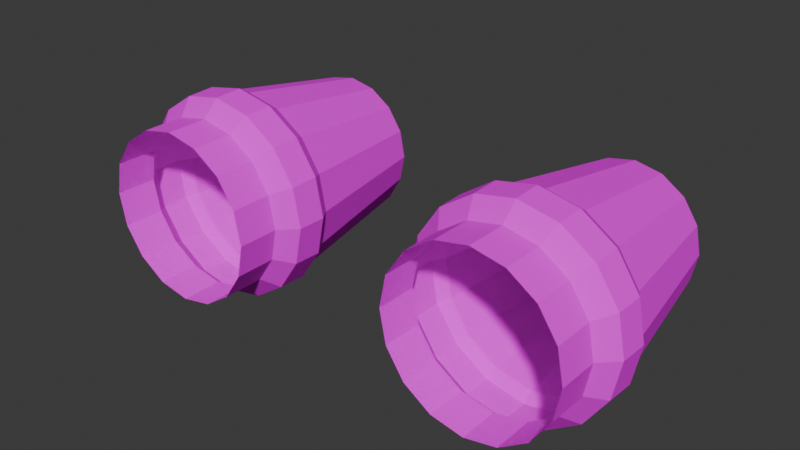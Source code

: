 # Source: 04.blend  (saved by Blender 4.2.66; exported with 4.5.12 LTS)
import bpy
from mathutils import Matrix  # noqa: F401  (used for matrix-valued properties, if any)

bpy.ops.wm.read_factory_settings(use_empty=True)
scene = bpy.context.scene
scene.name = 'Scene'

# ---- collections
col_collection = bpy.data.collections.new('Collection'); scene.collection.children.link(col_collection)

# ---- images (referenced by path relative to the original .blend; pixels are not part of the script)
import os
ASSET_DIR = os.environ.get("B2B_ASSET_DIR", "")  # directory of the original .blend (textures are referenced by path, not embedded)
HERE = os.path.dirname(os.path.abspath(__file__))  # packed textures are extracted next to this script under _unpacked/

def load_image(name, relpath, width, height, colorspace="sRGB"):
    """Load a texture the original file referenced (path relative to the .blend, or extracted next to this script)."""
    p = next((c for c in (os.path.join(HERE, relpath), os.path.join(ASSET_DIR, relpath)) if relpath and os.path.exists(c)), "")
    if p:
        img = bpy.data.images.load(p, check_existing=True)
        img.name = name
    else:  # same state as the original file: an image datablock whose file is absent (Cycles renders it pink)
        img = bpy.data.images.new(name, width, height)
        img.source = "FILE"
        img.filepath = "//" + (relpath or name)
    img.colorspace_settings.name = colorspace
    return img
img_ship_03_cockpit_mask_png = load_image('ship_03_cockpit_mask.png', 'ship_03_cockpit_mask.png', 1024, 1024, 'sRGB')
img_untitled_001 = load_image('Untitled.001', 'ship_03.png', 1024, 1024, 'sRGB')
img_thrusters = load_image('thrusters', 'thrusters.png', 1024, 1024, 'sRGB')

# ---- materials (node trees are filled in below, after node groups)
mat_material_001 = bpy.data.materials.new('Material.001')
mat_thrusters = bpy.data.materials.new('Thrusters')

# ---- material node trees
mat_material_001.use_nodes = True; mat_material_001.node_tree.nodes.clear()
_N = mat_material_001.node_tree.nodes; _L = mat_material_001.node_tree.links
n0 = _N.new('ShaderNodeOutputMaterial'); n0.name = 'Material Output'; n0.location = (696, 346)
n1 = _N.new('ShaderNodeTexImage'); n1.name = 'Image Texture'; n1.location = (-599, 561)
n1.image = img_ship_03_cockpit_mask_png
n1.interpolation = 'Closest'
n2 = _N.new('ShaderNodeBsdfDiffuse'); n2.name = 'Diffuse BSDF'; n2.location = (-199, 272)
n3 = _N.new('ShaderNodeTexImage'); n3.name = 'Image Texture.001'; n3.location = (-703, 143)
n3.image = img_untitled_001
n3.interpolation = 'Closest'
n4 = _N.new('ShaderNodeMixShader'); n4.name = 'Mix Shader'; n4.location = (385, 332)
n5 = _N.new('ShaderNodeHueSaturation'); n5.name = 'Hue/Saturation/Value'; n5.location = (-112, 114)
n6 = _N.new('ShaderNodeMath'); n6.name = 'Math'; n6.location = (-887, 284)
n6.operation = 'DIVIDE'
n6.inputs[1].default_value = 100.0
n7 = _N.new('ShaderNodeValue'); n7.name = 'Value'; n7.location = (-1080, 204)
n7.outputs[0].default_value = -201.0
n8 = _N.new('ShaderNodeBsdfGlass'); n8.name = 'Glass BSDF'; n8.location = (132, 151)
_L.new(n3.outputs[0], n2.inputs[0])
_L.new(n4.outputs[0], n0.inputs[0])
_L.new(n2.outputs[0], n4.inputs[1])
_L.new(n6.outputs[0], n5.inputs[0])
_L.new(n7.outputs[0], n6.inputs[0])
_L.new(n3.outputs[0], n5.inputs[4])
_L.new(n1.outputs[0], n4.inputs[0])
_L.new(n5.outputs[0], n8.inputs[0])
_L.new(n8.outputs[0], n4.inputs[2])
n0.is_active_output = True
mat_thrusters.use_nodes = True; mat_thrusters.node_tree.nodes.clear()
_N = mat_thrusters.node_tree.nodes; _L = mat_thrusters.node_tree.links
n0 = _N.new('ShaderNodeOutputMaterial'); n0.name = 'Material Output'; n0.location = (300, 300)
n1 = _N.new('ShaderNodeTexImage'); n1.name = 'Image Texture'; n1.location = (-280, 280)
n1.image = img_thrusters
n1.interpolation = 'Closest'
n2 = _N.new('ShaderNodeBsdfDiffuse'); n2.name = 'Diffuse BSDF'; n2.location = (52, 301)
_L.new(n1.outputs[0], n2.inputs[0])
_L.new(n2.outputs[0], n0.inputs[0])
n0.is_active_output = True

# ---- world
world_world = bpy.data.worlds.new('World'); scene.world = world_world
world_world.use_nodes = True; world_world.node_tree.nodes.clear()
_N = world_world.node_tree.nodes; _L = world_world.node_tree.links
n0 = _N.new('ShaderNodeOutputWorld'); n0.name = 'World Output'; n0.location = (300, 300)
n1 = _N.new('ShaderNodeBackground'); n1.name = 'Background'; n1.location = (10, 300)
n1.inputs[0].default_value = (0.05088, 0.05088, 0.05088, 1.0)
_L.new(n1.outputs[0], n0.inputs[0])
n0.is_active_output = True
world_world.color = (0.05088, 0.05088, 0.05088)
world_world.sun_shadow_jitter_overblur = 0.0

# ---- meshes
me_plane = bpy.data.meshes.new('Plane')
me_plane.from_pydata([(-0.0003264, -27.5, -0.08551), (8.977, -21.63, -0.08551), (17.19, -12.59, -0.08551), (22.45, -6.775, -0.08551), (31.39, 5.921, -0.08551), (-0.0003264, -21.67, 5.99), (0.0, -1.994, 7.243), (0.0, 5.903, 6.569), (8.765, -17.94, 2.285), (16.49, -2.952, 0.9206), (16.49, 5.921, 0.9206), (-0.0003264, -17.04, 7.973), (14.54, -11.15, 1.397), (7.642, 5.928, 5.843), (8.187, -13.76, 4.289), (6.462, -2.952, 6.049), (11.18, -8.916, 4.041), (11.43, 5.921, 5.03), (11.43, -2.952, 5.03), (31.39, 11.11, -0.08551), (3.499, -20.44, 4.576), (3.165, -15.93, 6.56), (-0.0003264, -23.73, 3.136), (1.952, -9.417, 7.346), (2.672, -22.06, 3.684), (16.49, 11.11, 0.9206), (11.43, 11.11, 5.03), (26.22, 11.11, -0.08551), (25.56, 5.921, -0.08551), (22.43, 0.8825, -0.08551), (7.808, 1.493, 6.16), (16.49, 1.688, 0.9206), (0.0, 2.256, 6.839), (11.43, 1.574, 5.03), (-0.0003264, -27.5, -0.8118), (8.977, -21.63, -0.8118), (17.19, -12.59, -0.8118), (22.45, -6.775, -0.8118), (31.39, 5.921, -0.8118), (31.39, 11.11, -0.8118), (0.001758, -20.26, -4.847), (5.488, -16.88, -4.847), (13.4, -8.098, -4.847), (18.33, -2.64, -4.847), (23.01, 5.713, -4.847), (22.84, 11.11, -4.847), (0.001758, 11.11, -4.847), (16.49, 11.11, -4.847), (11.43, 11.11, -4.847), (5.095, 11.11, -4.847), (0.0, -4.181, 7.645), (-0.0003262, -5.513, 7.857), (-0.0003264, -24.73, 1.207), (-0.0003264, -25.31, 0.6241), (4.524, -15.34, 5.331), (5.335, -14.94, 5.03), (4.852, -19.86, 3.35), (5.656, -19.48, 2.946), (3.437, -22.36, 1.913), (4.068, -22.37, 1.339), (2.772, -8.048, 6.222), (3.427, -7.257, 5.921), (-0.0003264, -8.087, 8.199), (0.0, 18.23, 5.06), (1.181, 17.98, 4.975), (-0.0003791, 18.23, -3.621), (1.18, 17.99, -3.621), (0.0, 11.15, 6.089), (0.005214, 11.15, 5.281), (5.274, 11.1, 5.441)], [], [(56, 20, 24, 58), (11, 5, 20, 21), (12, 9, 18, 16), (7, 32, 30, 13), (4, 28, 29, 3), (3, 9, 12, 2), (2, 12, 8, 1), (1, 8, 57, 59), (15, 18, 33, 30), (18, 15, 14, 16), (18, 9, 31, 33), (12, 16, 14, 8), (23, 21, 54, 60), (59, 53, 0, 1), (24, 22, 52, 58), (51, 62, 23, 60), (15, 61, 55, 14), (62, 11, 21, 23), (20, 5, 22, 24), (20, 56, 54, 21), (57, 8, 14, 55), (10, 25, 26, 17), (67, 63, 65, 46, 68), (4, 19, 27, 28), (27, 25, 10, 28), (28, 10, 31, 29), (31, 9, 3, 29), (33, 17, 13, 30), (32, 6, 15, 30), (31, 10, 17, 33), (3, 37, 38, 4), (1, 35, 36, 2), (2, 36, 37, 3), (0, 34, 35, 1), (4, 38, 39, 19), (38, 44, 45, 39), (36, 42, 43, 37), (34, 40, 41, 35), (37, 43, 44, 38), (35, 41, 42, 36), (40, 46, 49, 48, 47, 45, 44, 43, 42, 41), (27, 19, 39, 45), (25, 27, 45, 47), (26, 25, 47, 48), (49, 66, 64, 69), (17, 26, 69, 13), (52, 53, 59, 58), (58, 59, 57, 56), (56, 57, 55, 54), (54, 55, 61, 60), (60, 61, 50, 51), (61, 15, 6, 50), (63, 64, 66, 65), (69, 26, 48, 49), (13, 69, 67, 7), (46, 65, 66, 49), (69, 64, 63, 67)])
me_plane.polygons.foreach_set('use_smooth', [True] * 57)
_k = {(0, 1): 1.0, (1, 2): 1.0, (2, 3): 1.0, (3, 4): 1.0, (5, 11): 0.99, (5, 22): 0.99, (25, 26): 1.0, (25, 27): 1.0, (34, 35): 1.0, (35, 36): 1.0, (36, 37): 1.0, (37, 38): 1.0, (38, 39): 1.0, (39, 45): 1.0, (11, 62): 0.99, (4, 19): 1.0, (19, 27): 1.0, (19, 39): 1.0, (51, 62): 0.99, (63, 64): 1.0, (64, 66): 1.0, (63, 65): 1.0, (63, 67): 1.0, (64, 69): 1.0, (26, 69): 1.0}
me_plane.attributes.new('crease_edge', 'FLOAT', 'EDGE').data.foreach_set('value', [_k.get((min(e.vertices), max(e.vertices)), 0.0) for e in me_plane.edges])
_uv = me_plane.uv_layers.new(name='UVMap')
_uv.uv.foreach_set('vector', [0.2239, 0.2159, 0.1682, 0.2158, 0.1532, 0.1599, 0.1975, 0.1249, 0.04983, 0.3433, 0.05537, 0.193, 0.1682, 0.2158, 0.1569, 0.3581, 0.5995, 0.4301, 0.5677, 0.5868, 0.6882, 0.5854, 0.681, 0.4728, 0.9099, 0.7454, 0.9089, 0.6759, 0.7608, 0.6654, 0.7645, 0.7489, 0.3115, 0.7433, 0.4046, 0.7485, 0.4599, 0.6597, 0.4533, 0.5212, 0.4533, 0.5212, 0.5677, 0.5868, 0.5995, 0.4301, 0.5408, 0.4035, 0.5408, 0.4035, 0.5995, 0.4301, 0.7029, 0.2951, 0.6767, 0.219, 0.6767, 0.219, 0.7029, 0.2951, 0.7597, 0.2597, 0.7679, 0.1896, 0.7826, 0.5809, 0.6882, 0.5854, 0.69, 0.6689, 0.7608, 0.6654, 0.6882, 0.5854, 0.7826, 0.5809, 0.7317, 0.3779, 0.681, 0.4728, 0.6882, 0.5854, 0.5677, 0.5868, 0.5693, 0.6728, 0.69, 0.6689, 0.5995, 0.4301, 0.681, 0.4728, 0.7317, 0.3779, 0.7029, 0.2951, 0.1512, 0.5525, 0.1569, 0.3581, 0.2142, 0.3631, 0.1974, 0.5865, 0.7679, 0.1896, 0.8253, 0.111, 0.812, 0.06874, 0.6767, 0.219, 0.1532, 0.1599, 0.08794, 0.09438, 0.1118, 0.03603, 0.1975, 0.1249, 0.1176, 0.6783, 0.09781, 0.6039, 0.1512, 0.5525, 0.1974, 0.5865, 0.7826, 0.5809, 0.8338, 0.4953, 0.7859, 0.3517, 0.7317, 0.3779, 0.09781, 0.6039, 0.04983, 0.3433, 0.1569, 0.3581, 0.1512, 0.5525, 0.1682, 0.2158, 0.05537, 0.193, 0.08794, 0.09438, 0.1532, 0.1599, 0.1682, 0.2158, 0.2239, 0.2159, 0.2142, 0.3631, 0.1569, 0.3581, 0.7597, 0.2597, 0.7029, 0.2951, 0.7317, 0.3779, 0.7859, 0.3517, 0.5699, 0.751, 0.5692, 0.8484, 0.6926, 0.848, 0.6915, 0.7501, 0.9946, 0.9916, 0.9037, 0.9787, 0.9033, 0.8673, 0.9946, 0.8513, 0.9946, 0.9813, 0.3115, 0.7433, 0.2906, 0.827, 0.3853, 0.842, 0.4046, 0.7485, 0.3853, 0.842, 0.5692, 0.8484, 0.5699, 0.751, 0.4046, 0.7485, 0.4046, 0.7485, 0.5699, 0.751, 0.5693, 0.6728, 0.4599, 0.6597, 0.5693, 0.6728, 0.5677, 0.5868, 0.4533, 0.5212, 0.4599, 0.6597, 0.69, 0.6689, 0.6915, 0.7501, 0.7645, 0.7489, 0.7608, 0.6654, 0.9089, 0.6759, 0.9077, 0.5948, 0.7826, 0.5809, 0.7608, 0.6654, 0.5693, 0.6728, 0.5699, 0.751, 0.6915, 0.7501, 0.69, 0.6689, 0.4533, 0.5212, 0.4421, 0.5134, 0.3, 0.7385, 0.3115, 0.7433, 0.6767, 0.219, 0.6661, 0.2103, 0.5298, 0.3953, 0.5408, 0.4035, 0.5408, 0.4035, 0.5298, 0.3953, 0.4421, 0.5134, 0.4533, 0.5212, 0.812, 0.06874, 0.8015, 0.05929, 0.6661, 0.2103, 0.6767, 0.219, 0.3115, 0.7433, 0.3, 0.7385, 0.2787, 0.824, 0.2906, 0.827, 0.2611, 0.7371, 0.4442, 0.7385, 0.4464, 0.845, 0.2584, 0.8408, 0.5333, 0.3622, 0.6289, 0.4662, 0.5346, 0.5755, 0.4311, 0.4807, 0.8687, 0.05969, 0.8873, 0.2227, 0.7813, 0.2926, 0.695, 0.1818, 0.4311, 0.4807, 0.5346, 0.5755, 0.4442, 0.7385, 0.2611, 0.7371, 0.695, 0.1818, 0.7813, 0.2926, 0.6289, 0.4662, 0.5333, 0.3622, 0.8873, 0.2227, 0.8994, 0.8401, 0.7989, 0.8418, 0.6738, 0.8439, 0.5733, 0.8451, 0.4464, 0.845, 0.4442, 0.7385, 0.5346, 0.5755, 0.6289, 0.4662, 0.7813, 0.2926, 0.3815, 0.4085, 0.382, 0.4748, 0.3727, 0.4749, 0.32, 0.3657, 0.3933, 0.2835, 0.3815, 0.4085, 0.32, 0.3657, 0.3193, 0.2842, 0.4454, 0.2181, 0.3933, 0.2835, 0.3193, 0.2842, 0.3187, 0.2192, 0.318, 0.1379, 0.3336, 0.03638, 0.4439, 0.03641, 0.45, 0.1391, 0.6915, 0.7501, 0.6926, 0.848, 0.8098, 0.8469, 0.7645, 0.7489, 0.1118, 0.03603, 0.118, 0.01289, 0.2215, 0.1184, 0.1975, 0.1249, 0.1975, 0.1249, 0.2215, 0.1184, 0.2519, 0.2218, 0.2239, 0.2159, 0.2239, 0.2159, 0.2519, 0.2218, 0.2415, 0.3701, 0.2142, 0.3631, 0.2142, 0.3631, 0.2415, 0.3701, 0.2228, 0.6056, 0.1974, 0.5865, 0.1974, 0.5865, 0.2228, 0.6056, 0.1283, 0.7169, 0.1176, 0.6783, 0.8338, 0.4953, 0.7826, 0.5809, 0.9077, 0.5948, 0.9077, 0.5527, 0.445, 0.02092, 0.4439, 0.03641, 0.3336, 0.03638, 0.3336, 0.02092, 0.45, 0.1391, 0.4454, 0.2181, 0.3187, 0.2192, 0.318, 0.1379, 0.7645, 0.7489, 0.8098, 0.8469, 0.9109, 0.8456, 0.9099, 0.7454, 0.9095, 0.8401, 0.912, 0.9826, 0.8886, 0.9783, 0.809, 0.8418, 0.8098, 0.8469, 0.8888, 0.9773, 0.9114, 0.9817, 0.9109, 0.8456])
_ca = me_plane.color_attributes.new('Attribute', 'BYTE_COLOR', 'CORNER')
_ca.data.foreach_set('color', [1.0, 1.0, 1.0, 1.0, 1.0, 1.0, 1.0, 1.0, 1.0, 1.0, 1.0, 1.0, 1.0, 1.0, 1.0, 1.0, 1.0, 1.0, 1.0, 1.0, 1.0, 1.0, 1.0, 1.0, 1.0, 1.0, 1.0, 1.0, 1.0, 1.0, 1.0, 1.0, 1.0, 1.0, 1.0, 1.0, 1.0, 1.0, 1.0, 1.0, 1.0, 1.0, 1.0, 1.0, 1.0, 1.0, 1.0, 1.0, 1.0, 1.0, 1.0, 1.0, 1.0, 1.0, 1.0, 1.0, 1.0, 1.0, 1.0, 1.0, 1.0, 1.0, 1.0, 1.0, 1.0, 1.0, 1.0, 1.0, 1.0, 1.0, 1.0, 1.0, 1.0, 1.0, 1.0, 1.0, 1.0, 1.0, 1.0, 1.0, 1.0, 1.0, 1.0, 1.0, 1.0, 1.0, 1.0, 1.0, 1.0, 1.0, 1.0, 1.0, 1.0, 1.0, 1.0, 1.0, 1.0, 1.0, 1.0, 1.0, 1.0, 1.0, 1.0, 1.0, 1.0, 1.0, 1.0, 1.0, 1.0, 1.0, 1.0, 1.0, 1.0, 1.0, 1.0, 1.0, 1.0, 1.0, 1.0, 1.0, 1.0, 1.0, 1.0, 1.0, 1.0, 1.0, 1.0, 1.0, 1.0, 1.0, 1.0, 1.0, 1.0, 1.0, 1.0, 1.0, 1.0, 1.0, 1.0, 1.0, 1.0, 1.0, 1.0, 1.0, 1.0, 1.0, 1.0, 1.0, 1.0, 1.0, 1.0, 1.0, 1.0, 1.0, 1.0, 1.0, 1.0, 1.0, 1.0, 1.0, 1.0, 1.0, 1.0, 1.0, 1.0, 1.0, 1.0, 1.0, 1.0, 1.0, 1.0, 1.0, 1.0, 1.0, 1.0, 1.0, 1.0, 1.0, 1.0, 1.0, 1.0, 1.0, 1.0, 1.0, 1.0, 1.0, 1.0, 1.0, 1.0, 1.0, 1.0, 1.0, 1.0, 1.0, 1.0, 1.0, 1.0, 1.0, 1.0, 1.0, 1.0, 1.0, 1.0, 1.0, 1.0, 1.0, 1.0, 1.0, 1.0, 1.0, 1.0, 1.0, 1.0, 1.0, 1.0, 1.0, 1.0, 1.0, 1.0, 1.0, 1.0, 1.0, 1.0, 1.0, 1.0, 1.0, 1.0, 1.0, 1.0, 1.0, 1.0, 1.0, 1.0, 1.0, 1.0, 1.0, 1.0, 1.0, 1.0, 1.0, 1.0, 1.0, 1.0, 1.0, 1.0, 1.0, 1.0, 1.0, 1.0, 1.0, 1.0, 1.0, 1.0, 1.0, 1.0, 1.0, 1.0, 1.0, 1.0, 1.0, 1.0, 1.0, 1.0, 1.0, 1.0, 1.0, 1.0, 1.0, 1.0, 1.0, 1.0, 1.0, 1.0, 1.0, 1.0, 1.0, 1.0, 1.0, 1.0, 1.0, 1.0, 1.0, 1.0, 1.0, 1.0, 1.0, 1.0, 1.0, 1.0, 1.0, 1.0, 1.0, 1.0, 1.0, 1.0, 1.0, 1.0, 1.0, 1.0, 1.0, 1.0, 1.0, 1.0, 1.0, 1.0, 1.0, 1.0, 1.0, 1.0, 1.0, 1.0, 1.0, 1.0, 1.0, 1.0, 1.0, 1.0, 1.0, 1.0, 1.0, 1.0, 1.0, 1.0, 1.0, 1.0, 1.0, 1.0, 1.0, 1.0, 1.0, 1.0, 1.0, 1.0, 1.0, 1.0, 1.0, 1.0, 1.0, 1.0, 1.0, 1.0, 1.0, 1.0, 1.0, 1.0, 1.0, 1.0, 1.0, 1.0, 1.0, 1.0, 1.0, 1.0, 1.0, 1.0, 1.0, 1.0, 1.0, 1.0, 1.0, 1.0, 1.0, 1.0, 1.0, 1.0, 1.0, 1.0, 1.0, 1.0, 1.0, 1.0, 1.0, 1.0, 1.0, 1.0, 1.0, 1.0, 1.0, 1.0, 1.0, 1.0, 1.0, 1.0, 1.0, 1.0, 1.0, 1.0, 1.0, 1.0, 1.0, 1.0, 1.0, 1.0, 1.0, 1.0, 1.0, 1.0, 1.0, 1.0, 1.0, 1.0, 1.0, 1.0, 1.0, 1.0, 1.0, 1.0, 1.0, 1.0, 1.0, 1.0, 1.0, 1.0, 1.0, 1.0, 1.0, 1.0, 1.0, 1.0, 1.0, 1.0, 1.0, 1.0, 1.0, 1.0, 1.0, 1.0, 1.0, 1.0, 1.0, 1.0, 1.0, 1.0, 1.0, 1.0, 1.0, 1.0, 1.0, 1.0, 1.0, 1.0, 1.0, 1.0, 1.0, 1.0, 1.0, 1.0, 1.0, 1.0, 1.0, 1.0, 1.0, 1.0, 1.0, 1.0, 1.0, 1.0, 1.0, 1.0, 1.0, 1.0, 1.0, 1.0, 1.0, 1.0, 1.0, 1.0, 1.0, 1.0, 1.0, 1.0, 1.0, 1.0, 1.0, 1.0, 1.0, 1.0, 1.0, 1.0, 1.0, 1.0, 1.0, 1.0, 1.0, 1.0, 1.0, 1.0, 1.0, 1.0, 1.0, 1.0, 1.0, 1.0, 1.0, 1.0, 1.0, 1.0, 1.0, 1.0, 1.0, 1.0, 1.0, 1.0, 1.0, 1.0, 1.0, 1.0, 1.0, 1.0, 1.0, 1.0, 1.0, 1.0, 1.0, 1.0, 1.0, 1.0, 1.0, 1.0, 1.0, 1.0, 1.0, 1.0, 1.0, 1.0, 1.0, 1.0, 1.0, 1.0, 1.0, 1.0, 1.0, 1.0, 1.0, 1.0, 1.0, 1.0, 1.0, 1.0, 1.0, 1.0, 1.0, 1.0, 1.0, 1.0, 1.0, 1.0, 1.0, 1.0, 1.0, 1.0, 1.0, 1.0, 1.0, 1.0, 1.0, 1.0, 1.0, 1.0, 1.0, 1.0, 1.0, 1.0, 1.0, 1.0, 1.0, 1.0, 1.0, 1.0, 1.0, 1.0, 1.0, 1.0, 1.0, 1.0, 1.0, 1.0, 1.0, 1.0, 1.0, 1.0, 1.0, 1.0, 1.0, 1.0, 1.0, 1.0, 1.0, 1.0, 1.0, 1.0, 1.0, 1.0, 1.0, 1.0, 1.0, 1.0, 1.0, 1.0, 1.0, 1.0, 1.0, 1.0, 1.0, 1.0, 1.0, 1.0, 1.0, 1.0, 1.0, 1.0, 1.0, 1.0, 1.0, 1.0, 1.0, 1.0, 1.0, 1.0, 1.0, 1.0, 1.0, 1.0, 1.0, 1.0, 1.0, 1.0, 1.0, 1.0, 1.0, 1.0, 1.0, 1.0, 1.0, 1.0, 1.0, 1.0, 1.0, 1.0, 1.0, 1.0, 1.0, 1.0, 1.0, 1.0, 1.0, 1.0, 1.0, 1.0, 1.0, 1.0, 1.0, 1.0, 1.0, 1.0, 1.0, 1.0, 1.0, 1.0, 1.0, 1.0, 1.0, 1.0, 1.0, 1.0, 1.0, 1.0, 1.0, 1.0, 1.0, 1.0, 1.0, 1.0, 1.0, 1.0, 1.0, 1.0, 1.0, 1.0, 1.0, 1.0, 1.0, 1.0, 1.0, 1.0, 1.0, 1.0, 1.0, 1.0, 1.0, 1.0, 1.0, 1.0, 1.0, 1.0, 1.0, 1.0, 1.0, 1.0, 1.0, 1.0, 1.0, 1.0, 1.0, 1.0, 1.0, 1.0, 1.0, 1.0, 1.0, 1.0, 1.0, 1.0, 1.0, 1.0, 1.0, 1.0, 1.0, 1.0, 1.0, 1.0, 1.0, 1.0, 1.0, 1.0, 1.0, 1.0, 1.0, 1.0, 1.0, 1.0, 1.0, 1.0, 1.0, 1.0, 1.0, 1.0, 1.0, 1.0, 1.0, 1.0, 1.0, 1.0, 1.0, 1.0, 1.0, 1.0, 1.0, 1.0, 1.0, 1.0, 1.0, 1.0, 1.0, 1.0, 1.0, 1.0, 1.0, 1.0, 1.0, 1.0, 1.0, 1.0, 1.0, 1.0, 1.0, 1.0, 1.0, 1.0, 1.0, 1.0, 1.0, 1.0, 1.0, 1.0, 1.0, 1.0, 1.0, 1.0, 1.0, 1.0, 1.0, 1.0, 1.0, 1.0, 1.0, 1.0, 1.0, 1.0, 1.0, 1.0, 1.0, 1.0, 1.0, 1.0, 1.0, 1.0, 1.0, 1.0, 1.0, 1.0, 1.0, 1.0, 1.0, 1.0, 1.0, 1.0, 1.0, 1.0, 1.0, 1.0, 1.0, 1.0, 1.0, 1.0, 1.0, 1.0, 1.0, 1.0, 1.0, 1.0, 1.0, 1.0, 1.0, 1.0, 1.0, 1.0, 1.0, 1.0, 1.0, 1.0, 1.0, 1.0, 1.0, 1.0, 1.0, 1.0, 1.0, 1.0, 1.0, 1.0, 1.0, 1.0, 1.0, 1.0, 1.0, 1.0, 1.0, 1.0, 1.0, 1.0, 1.0, 1.0, 1.0, 1.0, 1.0, 1.0, 1.0, 1.0, 1.0, 1.0, 1.0, 1.0, 1.0, 1.0, 1.0, 1.0, 1.0, 1.0, 1.0, 1.0, 1.0, 1.0, 1.0, 1.0, 1.0, 1.0, 1.0, 1.0, 1.0, 1.0, 1.0, 1.0, 1.0, 1.0, 1.0, 1.0, 1.0, 1.0, 1.0, 1.0, 1.0, 1.0, 1.0, 1.0, 1.0, 1.0, 1.0, 1.0, 1.0, 1.0, 1.0, 1.0, 1.0, 1.0, 1.0, 1.0, 1.0, 1.0, 1.0, 1.0, 1.0, 1.0, 1.0, 1.0, 1.0, 1.0, 1.0, 1.0, 1.0, 1.0, 1.0, 1.0, 1.0, 1.0, 1.0, 1.0, 1.0, 1.0, 1.0, 1.0, 1.0, 1.0, 1.0, 1.0, 1.0, 1.0, 1.0, 1.0, 1.0])
me_plane.materials.append(mat_material_001)
me_plane.update()
me_plane_001 = bpy.data.meshes.new('Plane.001')
me_plane_001.from_pydata([(4.473, 9.47, 0.04459), (4.837, 9.47, 1.875), (13.68, 11.81, 1.875), (4.837, 9.47, -1.786), (12.64, 9.47, -3.338), (7.426, 11.81, 4.464), (9.256, 9.47, 4.828), (5.874, 11.81, -3.338), (13.68, 9.47, -1.786), (13.68, 11.81, -1.786), (14.04, 11.81, 0.04459), (11.09, 9.47, -4.375), (11.09, 11.81, 4.464), (12.64, 11.81, -3.338), (5.874, 9.47, 3.427), (4.473, 11.81, 0.04459), (7.426, 9.47, 4.464), (7.082, 12.72, 5.294), (5.239, 12.72, 4.062), (4.007, 12.72, 2.219), (3.575, 12.72, 0.04459), (7.082, 12.72, -5.205), (14.94, 12.72, 0.04459), (14.51, 12.72, 2.219), (13.27, 12.72, 4.062), (8.397, 19.76, 2.118), (11.5, 19.76, 0.04459), (11.33, 19.76, 0.9036), (10.84, 19.76, 1.632), (7.426, 9.47, -4.375), (5.874, 11.81, 3.427), (11.09, 9.47, 4.464), (12.64, 9.47, 3.427), (14.04, 9.47, 0.04459), (9.256, 11.81, -4.739), (11.09, 11.81, -4.375), (12.64, 11.81, 3.427), (9.256, 11.81, 4.828), (9.256, 9.47, -4.739), (5.874, 9.47, -3.338), (7.426, 11.81, -4.375), (4.837, 11.81, -1.786), (4.837, 11.81, 1.875), (13.68, 9.47, 1.875), (4.007, 12.72, -2.13), (5.239, 12.72, -3.973), (11.43, 12.72, -5.205), (13.27, 12.72, -3.973), (14.51, 12.72, -2.13), (11.43, 12.72, 5.294), (9.256, 19.76, 2.289), (7.669, 19.76, 1.632), (7.182, 19.76, 0.9036), (7.012, 19.76, 0.04459), (7.193, 19.76, -0.8697), (7.655, 19.76, -1.671), (8.325, 19.76, -2.082), (9.212, 19.76, -2.209), (10.12, 19.76, -2.029), (10.84, 19.76, -1.543), (11.33, 19.76, -0.8144), (10.12, 19.76, 2.118), (14.17, 14.98, 2.08), (14.55, 14.33, 2.236), (14.98, 14.33, 0.04459), (14.57, 14.98, 0.04459), (13.02, 14.98, 3.805), (13.31, 14.33, 4.094), (7.221, 14.98, 4.958), (7.065, 14.33, 5.336), (4.343, 14.98, -1.991), (3.965, 14.33, -2.147), (3.529, 14.33, 0.04459), (3.938, 14.98, 0.04459), (5.496, 14.98, -3.716), (5.207, 14.33, -4.005), (11.29, 14.98, 4.958), (11.45, 14.33, 5.336), (9.256, 14.98, -5.274), (9.256, 14.33, -5.683), (9.256, 12.72, -5.633), (7.065, 14.33, -5.247), (7.221, 14.98, -4.869), (9.256, 12.72, 5.722), (9.256, 14.33, 5.772), (9.256, 14.98, 5.363), (11.29, 14.98, -4.869), (11.45, 14.33, -5.247), (13.02, 14.98, -3.716), (13.31, 14.33, -4.005), (5.496, 14.98, 3.805), (5.207, 14.33, 4.094), (14.17, 14.98, -1.991), (14.55, 14.33, -2.147), (4.343, 14.98, 2.08), (3.965, 14.33, 2.236), (13.17, 23.08, 0.04459), (12.87, 23.08, 1.541), (12.02, 23.08, 2.81), (7.76, 23.08, -3.652), (9.256, 23.08, -3.867), (10.75, 23.08, -3.569), (12.02, 23.08, -2.721), (12.87, 23.08, -1.452), (10.75, 23.08, 3.658), (9.256, 23.08, 3.956), (7.76, 23.08, 3.658), (6.491, 23.08, 2.81), (5.643, 23.08, 1.541), (5.345, 23.08, 0.04459), (5.643, 23.08, -1.452), (6.446, 23.08, -2.848)], [], [(35, 34, 80, 46), (5, 37, 83, 17), (13, 35, 46, 47), (30, 5, 17, 18), (9, 13, 47, 48), (42, 30, 18, 19), (10, 9, 48, 22), (15, 42, 19, 20), (2, 10, 22, 23), (41, 15, 20, 44), (36, 2, 23, 24), (7, 41, 44, 45), (12, 36, 24, 49), (34, 40, 21, 80), (40, 7, 45, 21), (12, 37, 83, 49), (62, 65, 96, 97), (70, 73, 109, 110), (66, 62, 97, 98), (74, 70, 110, 111), (76, 66, 98, 104), (78, 82, 99, 100), (82, 74, 111, 99), (76, 85, 105, 104), (86, 78, 100, 101), (68, 85, 105, 106), (88, 86, 101, 102), (90, 68, 106, 107), (92, 88, 102, 103), (94, 90, 107, 108), (65, 92, 103, 96), (73, 94, 108, 109), (30, 42, 1, 14), (5, 30, 14, 16), (37, 5, 16, 6), (40, 34, 38, 29), (37, 12, 31, 6), (34, 35, 11, 38), (15, 41, 3, 0), (2, 36, 32, 43), (36, 12, 31, 32), (13, 9, 8, 4), (7, 40, 29, 39), (10, 2, 43, 33), (9, 10, 33, 8), (42, 15, 0, 1), (35, 13, 4, 11), (41, 7, 39, 3), (20, 19, 95, 72), (72, 95, 94, 73), (22, 48, 93, 64), (64, 93, 92, 65), (19, 18, 91, 95), (95, 91, 90, 94), (48, 47, 89, 93), (93, 89, 88, 92), (91, 69, 68, 90), (47, 46, 87, 89), (89, 87, 86, 88), (17, 83, 84, 69), (69, 84, 85, 68), (46, 80, 79, 87), (87, 79, 78, 86), (49, 83, 84, 77), (77, 84, 85, 76), (21, 45, 75, 81), (81, 75, 74, 82), (80, 21, 81, 79), (79, 81, 82, 78), (49, 24, 67, 77), (77, 67, 66, 76), (45, 44, 71, 75), (75, 71, 70, 74), (24, 23, 63, 67), (67, 63, 62, 66), (44, 20, 72, 71), (71, 72, 73, 70), (23, 22, 64, 63), (63, 64, 65, 62), (17, 69, 91, 18), (26, 60, 59, 58, 57, 56, 55, 54, 53, 52, 51, 25, 50, 61, 28, 27), (26, 27, 97, 96), (27, 28, 98, 97), (56, 57, 100, 99), (57, 58, 101, 100), (58, 59, 102, 101), (59, 60, 103, 102), (60, 26, 96, 103), (28, 61, 104, 98), (61, 50, 105, 104), (50, 25, 106, 105), (25, 51, 107, 106), (51, 52, 108, 107), (52, 53, 109, 108), (53, 54, 110, 109), (54, 55, 111, 110), (55, 56, 99, 111)])
_uv = me_plane_001.uv_layers.new(name='UVMap')
_uv.uv.foreach_set('vector', [0.1265, 0.1443, 0.2082, 0.1443, 0.2082, 0.2135, 0.1265, 0.2135, 0.1265, 0.1443, 0.2082, 0.1443, 0.2082, 0.2135, 0.1265, 0.2135, 0.04323, 0.1443, 0.1265, 0.1443, 0.1265, 0.2135, 0.04323, 0.2135, 0.04323, 0.1443, 0.1265, 0.1443, 0.1265, 0.2135, 0.04323, 0.2135, 0.1265, 0.1443, 0.2082, 0.1443, 0.2082, 0.2135, 0.1265, 0.2135, 0.1265, 0.1443, 0.2082, 0.1443, 0.2082, 0.2135, 0.1265, 0.2135, 0.04323, 0.1443, 0.1265, 0.1443, 0.1265, 0.2135, 0.04323, 0.2135, 0.04323, 0.1443, 0.1265, 0.1443, 0.1265, 0.2135, 0.04323, 0.2135, 0.1265, 0.1443, 0.2082, 0.1443, 0.2082, 0.2135, 0.1265, 0.2135, 0.1265, 0.1443, 0.2082, 0.1443, 0.2082, 0.2135, 0.1265, 0.2135, 0.04323, 0.1443, 0.1265, 0.1443, 0.1265, 0.2135, 0.04323, 0.2135, 0.04323, 0.1443, 0.1265, 0.1443, 0.1265, 0.2135, 0.04323, 0.2135, 0.1265, 0.1443, 0.04323, 0.1443, 0.04323, 0.2135, 0.1265, 0.2135, 0.04323, 0.1443, 0.1265, 0.1443, 0.1265, 0.2135, 0.04323, 0.2135, 0.1265, 0.1443, 0.2082, 0.1443, 0.2082, 0.2135, 0.1265, 0.2135, 0.1265, 0.1443, 0.2082, 0.1443, 0.2082, 0.2135, 0.1265, 0.2135, 0.1265, 0.3416, 0.2082, 0.3416, 0.2082, 0.7849, 0.1265, 0.7849, 0.1265, 0.3416, 0.2082, 0.3416, 0.2082, 0.7849, 0.1265, 0.7849, 0.04323, 0.3416, 0.1265, 0.3416, 0.1265, 0.7849, 0.04323, 0.7849, 0.04323, 0.3416, 0.1265, 0.3416, 0.1265, 0.7849, 0.04323, 0.7849, 0.1265, 0.3416, 0.04323, 0.3416, 0.04323, 0.7849, 0.1265, 0.7849, 0.04323, 0.3416, 0.1265, 0.3416, 0.1265, 0.7849, 0.04323, 0.7849, 0.1265, 0.3416, 0.2082, 0.3416, 0.2082, 0.7849, 0.1265, 0.7849, 0.1265, 0.3416, 0.2082, 0.3416, 0.2082, 0.7849, 0.1265, 0.7849, 0.1265, 0.3416, 0.2082, 0.3416, 0.2082, 0.7849, 0.1265, 0.7849, 0.1265, 0.3416, 0.2082, 0.3416, 0.2082, 0.7849, 0.1265, 0.7849, 0.04323, 0.3416, 0.1265, 0.3416, 0.1265, 0.7849, 0.04323, 0.7849, 0.04323, 0.3416, 0.1265, 0.3416, 0.1265, 0.7849, 0.04323, 0.7849, 0.1265, 0.3416, 0.2082, 0.3416, 0.2082, 0.7849, 0.1265, 0.7849, 0.1265, 0.3416, 0.2082, 0.3416, 0.2082, 0.7849, 0.1265, 0.7849, 0.04323, 0.3416, 0.1265, 0.3416, 0.1265, 0.7849, 0.04323, 0.7849, 0.04323, 0.3416, 0.1265, 0.3416, 0.1265, 0.7849, 0.04323, 0.7849, 0.2082, 0.1443, 0.1265, 0.1443, 0.1265, 0.01609, 0.2082, 0.01609, 0.1265, 0.1443, 0.04323, 0.1443, 0.04323, 0.01609, 0.1265, 0.01609, 0.2082, 0.1443, 0.1265, 0.1443, 0.1265, 0.01609, 0.2082, 0.01609, 0.1265, 0.1443, 0.04323, 0.1443, 0.04323, 0.01609, 0.1265, 0.01609, 0.2082, 0.1443, 0.1265, 0.1443, 0.1265, 0.01609, 0.2082, 0.01609, 0.2082, 0.1443, 0.1265, 0.1443, 0.1265, 0.01609, 0.2082, 0.01609, 0.2082, 0.1443, 0.1265, 0.1443, 0.1265, 0.01609, 0.2082, 0.01609, 0.1265, 0.1443, 0.04323, 0.1443, 0.04323, 0.01609, 0.1265, 0.01609, 0.04323, 0.1443, 0.1265, 0.1443, 0.1265, 0.01609, 0.04323, 0.01609, 0.2082, 0.1443, 0.1265, 0.1443, 0.1265, 0.01609, 0.2082, 0.01609, 0.2082, 0.1443, 0.1265, 0.1443, 0.1265, 0.01609, 0.2082, 0.01609, 0.2082, 0.1443, 0.1265, 0.1443, 0.1265, 0.01609, 0.2082, 0.01609, 0.1265, 0.1443, 0.04323, 0.1443, 0.04323, 0.01609, 0.1265, 0.01609, 0.1265, 0.1443, 0.04323, 0.1443, 0.04323, 0.01609, 0.1265, 0.01609, 0.1265, 0.1443, 0.04323, 0.1443, 0.04323, 0.01609, 0.1265, 0.01609, 0.1265, 0.1443, 0.04323, 0.1443, 0.04323, 0.01609, 0.1265, 0.01609, 0.04323, 0.2135, 0.1265, 0.2135, 0.1265, 0.301, 0.04323, 0.301, 0.04323, 0.301, 0.1265, 0.301, 0.1265, 0.3416, 0.04323, 0.3416, 0.04323, 0.2135, 0.1265, 0.2135, 0.1265, 0.301, 0.04323, 0.301, 0.04323, 0.301, 0.1265, 0.301, 0.1265, 0.3416, 0.04323, 0.3416, 0.1265, 0.2135, 0.2082, 0.2135, 0.2082, 0.301, 0.1265, 0.301, 0.1265, 0.301, 0.2082, 0.301, 0.2082, 0.3416, 0.1265, 0.3416, 0.1265, 0.2135, 0.2082, 0.2135, 0.2082, 0.301, 0.1265, 0.301, 0.1265, 0.301, 0.2082, 0.301, 0.2082, 0.3416, 0.1265, 0.3416, 0.04323, 0.301, 0.1265, 0.301, 0.1265, 0.3416, 0.04323, 0.3416, 0.04323, 0.2135, 0.1265, 0.2135, 0.1265, 0.301, 0.04323, 0.301, 0.04323, 0.301, 0.1265, 0.301, 0.1265, 0.3416, 0.04323, 0.3416, 0.1265, 0.2135, 0.2082, 0.2135, 0.2082, 0.301, 0.1265, 0.301, 0.1265, 0.301, 0.2082, 0.301, 0.2082, 0.3416, 0.1265, 0.3416, 0.1265, 0.2135, 0.2082, 0.2135, 0.2082, 0.301, 0.1265, 0.301, 0.1265, 0.301, 0.2082, 0.301, 0.2082, 0.3416, 0.1265, 0.3416, 0.1265, 0.2135, 0.2082, 0.2135, 0.2082, 0.301, 0.1265, 0.301, 0.1265, 0.301, 0.2082, 0.301, 0.2082, 0.3416, 0.1265, 0.3416, 0.1265, 0.2135, 0.2082, 0.2135, 0.2082, 0.301, 0.1265, 0.301, 0.1265, 0.301, 0.2082, 0.301, 0.2082, 0.3416, 0.1265, 0.3416, 0.04323, 0.2135, 0.1265, 0.2135, 0.1265, 0.301, 0.04323, 0.301, 0.04323, 0.301, 0.1265, 0.301, 0.1265, 0.3416, 0.04323, 0.3416, 0.1265, 0.2135, 0.04323, 0.2135, 0.04323, 0.301, 0.1265, 0.301, 0.1265, 0.301, 0.04323, 0.301, 0.04323, 0.3416, 0.1265, 0.3416, 0.04323, 0.2135, 0.1265, 0.2135, 0.1265, 0.301, 0.04323, 0.301, 0.04323, 0.301, 0.1265, 0.301, 0.1265, 0.3416, 0.04323, 0.3416, 0.04323, 0.2135, 0.1265, 0.2135, 0.1265, 0.301, 0.04323, 0.301, 0.04323, 0.301, 0.1265, 0.301, 0.1265, 0.3416, 0.04323, 0.3416, 0.1265, 0.2135, 0.2082, 0.2135, 0.2082, 0.301, 0.1265, 0.301, 0.1265, 0.301, 0.2082, 0.301, 0.2082, 0.3416, 0.1265, 0.3416, 0.1265, 0.2135, 0.2082, 0.2135, 0.2082, 0.301, 0.1265, 0.301, 0.1265, 0.301, 0.2082, 0.301, 0.2082, 0.3416, 0.1265, 0.3416, 0.1265, 0.2135, 0.1265, 0.301, 0.04323, 0.301, 0.04323, 0.2135, 0.5928, 0.8262, 0.6024, 0.8032, 0.62, 0.7856, 0.643, 0.776, 0.6693, 0.776, 0.6933, 0.7845, 0.7098, 0.7997, 0.7182, 0.8246, 0.7182, 0.8512, 0.7087, 0.8742, 0.691, 0.8919, 0.668, 0.9014, 0.643, 0.9014, 0.62, 0.8919, 0.6024, 0.8742, 0.5928, 0.8512, 0.2082, 0.9828, 0.1265, 0.9828, 0.1265, 0.7849, 0.2082, 0.7849, 0.1265, 0.9828, 0.04323, 0.9828, 0.04323, 0.7849, 0.1265, 0.7849, 0.1265, 0.9828, 0.04323, 0.9828, 0.04323, 0.7849, 0.1265, 0.7849, 0.2082, 0.9828, 0.1265, 0.9828, 0.1265, 0.7849, 0.2082, 0.7849, 0.1265, 0.9828, 0.04323, 0.9828, 0.04323, 0.7849, 0.1265, 0.7849, 0.2082, 0.9828, 0.1265, 0.9828, 0.1265, 0.7849, 0.2082, 0.7849, 0.1265, 0.9828, 0.04323, 0.9828, 0.04323, 0.7849, 0.1265, 0.7849, 0.04323, 0.9828, 0.1265, 0.9828, 0.1265, 0.7849, 0.04323, 0.7849, 0.1265, 0.9828, 0.2082, 0.9828, 0.2082, 0.7849, 0.1265, 0.7849, 0.2082, 0.9828, 0.1265, 0.9828, 0.1265, 0.7849, 0.2082, 0.7849, 0.1265, 0.9828, 0.04323, 0.9828, 0.04323, 0.7849, 0.1265, 0.7849, 0.2082, 0.9828, 0.1265, 0.9828, 0.1265, 0.7849, 0.2082, 0.7849, 0.1265, 0.9828, 0.04323, 0.9828, 0.04323, 0.7849, 0.1265, 0.7849, 0.2082, 0.9828, 0.1265, 0.9828, 0.1265, 0.7849, 0.2082, 0.7849, 0.1265, 0.9828, 0.04323, 0.9828, 0.04323, 0.7849, 0.1265, 0.7849, 0.2082, 0.9828, 0.1265, 0.9828, 0.1265, 0.7849, 0.2082, 0.7849])
me_plane_001.materials.append(mat_thrusters)
me_plane_001.update()

# ---- objects
ob_ship = bpy.data.objects.new('Ship', me_plane)
ob_basic_engine = bpy.data.objects.new('Basic-Engine', me_plane_001)

# ---- transforms, parenting, visibility, modifiers, constraints
ob_ship.location = (0.0, 0.0, 0.0)
ob_ship.hide_render = True
_m = ob_ship.modifiers.new('Mirror', 'MIRROR')
ob_basic_engine.location = (0.0, 1.428, 0.0)
_vg = ob_basic_engine.vertex_groups.new(name='Group')
_m = ob_basic_engine.modifiers.new('Mirror', 'MIRROR')

# ---- collection membership
col_collection.objects.link(ob_ship)
col_collection.objects.link(ob_basic_engine)

# ---- scene / render settings (as saved in the file)
scene.frame_start = 1; scene.frame_end = 250; scene.frame_set(139)
scene.render.engine = 'BLENDER_EEVEE_NEXT'
bpy.context.view_layer.update()

# ---- added for rendering (the .blend has no active camera and no usable light): camera, sun
cam_auto = bpy.data.cameras.new('AutoCamera')
cam_auto.lens = 50.0
cam_auto.sensor_width = 36.0
cam_auto.clip_end = 1000.0
ob_auto_camera = bpy.data.objects.new('AutoCamera', cam_auto)
scene.collection.objects.link(ob_auto_camera)
ob_auto_camera.location = (32.243, -20.9888, 25.839)
ob_auto_camera.rotation_euler = (1.09748, -7.21219e-08, 0.694738)
scene.camera = ob_auto_camera
light_auto_sun = bpy.data.lights.new('AutoSun', 'SUN')
light_auto_sun.energy = 3.0
light_auto_sun.angle = 0.0523599
ob_auto_sun = bpy.data.objects.new('AutoSun', light_auto_sun)
scene.collection.objects.link(ob_auto_sun)
ob_auto_sun.rotation_euler = (0.872665, 0.174533, 0.523599)
bpy.context.view_layer.update()
